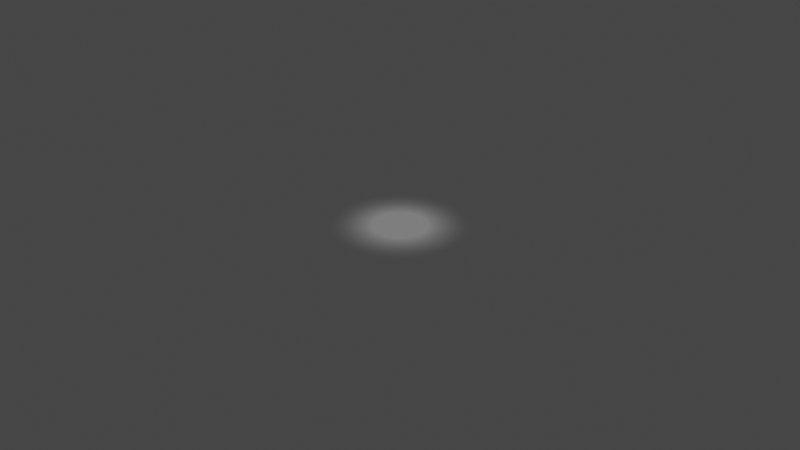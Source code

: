 # Source: Arena_Circle.blend  (saved by Blender 2.81.16; exported with 4.5.12 LTS)
import bpy
from mathutils import Matrix  # noqa: F401  (used for matrix-valued properties, if any)

bpy.ops.wm.read_factory_settings(use_empty=True)
scene = bpy.context.scene
scene.name = 'Scene'

# ---- collections
col_assets = bpy.data.collections.new('Assets'); scene.collection.children.link(col_assets)
col_render = bpy.data.collections.new('Render'); scene.collection.children.link(col_render)

# ---- materials (node trees are filled in below, after node groups)
mat_ground = bpy.data.materials.new('Ground')
mat_ground.surface_render_method = 'BLENDED'
mat_ground.blend_method = 'BLEND'

# ---- material node trees
mat_ground.use_nodes = True; mat_ground.node_tree.nodes.clear()
_N = mat_ground.node_tree.nodes; _L = mat_ground.node_tree.links
n0 = _N.new('ShaderNodeOutputMaterial'); n0.name = 'Material Output'; n0.location = (371, 300)
n1 = _N.new('ShaderNodeBsdfPrincipled'); n1.name = 'Principled BSDF'; n1.location = (81, 300)
n1.distribution = 'GGX'
n1.subsurface_method = 'BURLEY'
n1.inputs[0].default_value = (0.2812, 0.2812, 0.2812, 1.0)
n1.inputs[3].default_value = 1.45
n1.inputs[27].default_value = (0.0, 0.0, 0.0, 1.0)
n1.inputs[28].default_value = 1.0
n2 = _N.new('ShaderNodeTexCoord'); n2.name = 'Texture Coordinate'; n2.location = (-1299, 170)
n3 = _N.new('ShaderNodeTexGradient'); n3.name = 'Gradient Texture'; n3.location = (-730, -69)
n3.gradient_type = 'QUADRATIC_SPHERE'
n4 = _N.new('ShaderNodeValToRGB'); n4.name = 'ColorRamp'; n4.location = (-490, -8)
while len(n4.color_ramp.elements) > 1: n4.color_ramp.elements.remove(n4.color_ramp.elements[-1])
n4.color_ramp.elements[0].position = 0.0; n4.color_ramp.elements[0].color = (0.0, 0.0, 0.0, 1.0)
_e = n4.color_ramp.elements.new(0.3804); _e.color = (1.0, 1.0, 1.0, 1.0)
n5 = _N.new('ShaderNodeMapping'); n5.name = 'Mapping'; n5.location = (-1099, 187)
n5.width = 240
_L.new(n1.outputs[0], n0.inputs[0])
_L.new(n4.outputs[0], n1.inputs[4])
_L.new(n5.outputs[0], n3.inputs[0])
_L.new(n3.outputs[0], n4.inputs[0])
_L.new(n2.outputs[3], n5.inputs[0])
n0.is_active_output = True

# ---- world
world_world = bpy.data.worlds.new('World'); scene.world = world_world
world_world.use_nodes = True; world_world.node_tree.nodes.clear()
_N = world_world.node_tree.nodes; _L = world_world.node_tree.links
n0 = _N.new('ShaderNodeOutputWorld'); n0.name = 'World Output'; n0.location = (300, 300)
n1 = _N.new('ShaderNodeBackground'); n1.name = 'Background'; n1.location = (10, 300)
n1.inputs[0].default_value = (0.05088, 0.05088, 0.05088, 1.0)
_L.new(n1.outputs[0], n0.inputs[0])
n0.is_active_output = True
world_world.color = (0.05088, 0.05088, 0.05088)
world_world.use_sun_shadow = False
world_world.sun_shadow_jitter_overblur = 0.0

# ---- meshes
me_circle = bpy.data.meshes.new('Circle')
me_circle.from_pydata([(2.729e-07, 3.299, 0.0), (-0.6435, 3.235, 0.0), (-1.262, 3.047, 0.0), (-1.833, 2.743, 0.0), (-2.332, 2.332, 0.0), (-2.743, 1.833, 0.0), (-3.047, 1.262, 0.0), (-3.235, 0.6435, 0.0), (-3.299, -4.06e-07, 0.0), (-3.235, -0.6435, 0.0), (-3.047, -1.262, 0.0), (-2.743, -1.833, 0.0), (-2.332, -2.332, 0.0), (-1.833, -2.743, 0.0), (-1.262, -3.047, 0.0), (-0.6435, -3.235, 0.0), (1.348e-06, -3.299, 0.0), (0.6435, -3.235, 0.0), (1.262, -3.047, 0.0), (1.833, -2.743, 0.0), (2.332, -2.332, 0.0), (2.743, -1.833, 0.0), (3.047, -1.262, 0.0), (3.235, -0.6435, 0.0), (3.299, 2.53e-06, 0.0), (3.235, 0.6435, 0.0), (3.047, 1.262, 0.0), (2.743, 1.833, 0.0), (2.332, 2.332, 0.0), (1.833, 2.743, 0.0), (1.262, 3.047, 0.0), (0.6435, 3.235, 0.0)], [], [(1, 2, 3, 4, 5, 6, 7, 8, 9, 10, 11, 12, 13, 14, 15, 16, 17, 18, 19, 20, 21, 22, 23, 24, 25, 26, 27, 28, 29, 30, 31, 0)])
_uv = me_circle.uv_layers.new(name='UVMap')
_uv.uv.foreach_set('vector', [0.0, 0.0, 0.0, 0.0, 0.0, 0.0, 0.0, 0.0, 0.0, 0.0, 0.0, 0.0, 0.0, 0.0, 0.0, 0.0, 0.0, 0.0, 0.0, 0.0, 0.0, 0.0, 0.0, 0.0, 0.0, 0.0, 0.0, 0.0, 0.0, 0.0, 0.0, 0.0, 0.0, 0.0, 0.0, 0.0, 0.0, 0.0, 0.0, 0.0, 0.0, 0.0, 0.0, 0.0, 0.0, 0.0, 0.0, 0.0, 0.0, 0.0, 0.0, 0.0, 0.0, 0.0, 0.0, 0.0, 0.0, 0.0, 0.0, 0.0, 0.0, 0.0, 0.0, 0.0])
_uv = me_circle.uv_layers.new(name='automap')
_uv.uv.foreach_set('vector', [0.1782, 2.118, -0.1312, 2.024, -0.4163, 1.871, -0.6662, 1.666, -0.8713, 1.416, -1.024, 1.131, -1.118, 0.8218, -1.149, 0.5, -1.118, 0.1782, -1.024, -0.1312, -0.8713, -0.4163, -0.6662, -0.6662, -0.4163, -0.8713, -0.1312, -1.024, 0.1782, -1.118, 0.5, -1.149, 0.8218, -1.118, 1.131, -1.024, 1.416, -0.8713, 1.666, -0.6662, 1.871, -0.4163, 2.024, -0.1312, 2.118, 0.1782, 2.149, 0.5, 2.118, 0.8218, 2.024, 1.131, 1.871, 1.416, 1.666, 1.666, 1.416, 1.871, 1.131, 2.024, 0.8218, 2.118, 0.5, 2.149])
_uv.active_render = True
me_circle.materials.append(mat_ground)
me_circle.use_remesh_fix_poles = True
me_circle.use_remesh_preserve_attributes = False
me_circle.use_mirror_vertex_groups = False
me_circle.auto_texspace = False
me_circle.update()

# ---- objects
ob_floor = bpy.data.objects.new('Floor', me_circle)

# ---- transforms, parenting, visibility, modifiers, constraints
ob_floor.location = (0.0, 0.0, 0.0)
ob_floor.lineart.crease_threshold = 0.0

# ---- collection membership
col_render.objects.link(ob_floor)

# ---- scene / render settings (as saved in the file)
scene.frame_start = 1; scene.frame_end = 250; scene.frame_set(1)
scene.render.engine = 'BLENDER_EEVEE_NEXT'
scene.cycles.use_denoising = False
scene.cycles.samples = 128
scene.cycles.sampling_pattern = 'TABULATED_SOBOL'
scene.cycles.use_adaptive_sampling = False
scene.cycles.use_light_tree = False
scene.eevee.use_gtao = True
scene.eevee.use_raytracing = True
scene.view_settings.view_transform = 'Filmic'
bpy.context.view_layer.update()

# ---- added for rendering (the .blend has no active camera and no usable light): camera, sun
cam_auto = bpy.data.cameras.new('AutoCamera')
cam_auto.lens = 50.0
cam_auto.sensor_width = 36.0
cam_auto.clip_end = 1000.0
ob_auto_camera = bpy.data.objects.new('AutoCamera', cam_auto)
scene.collection.objects.link(ob_auto_camera)
ob_auto_camera.location = (8.63216, -10.3586, 6.90573)
ob_auto_camera.rotation_euler = (1.09748, -7.21219e-08, 0.694738)
scene.camera = ob_auto_camera
light_auto_sun = bpy.data.lights.new('AutoSun', 'SUN')
light_auto_sun.energy = 3.0
light_auto_sun.angle = 0.0523599
ob_auto_sun = bpy.data.objects.new('AutoSun', light_auto_sun)
scene.collection.objects.link(ob_auto_sun)
ob_auto_sun.rotation_euler = (0.872665, 0.174533, 0.523599)
bpy.context.view_layer.update()
